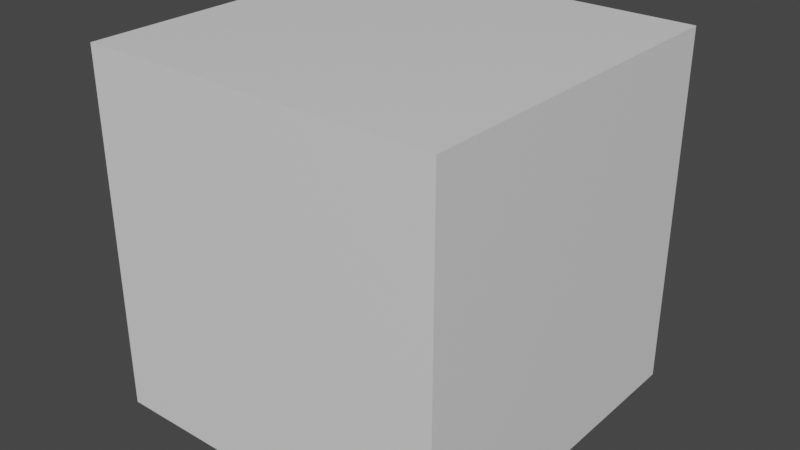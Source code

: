 # Source: animation.blend  (saved by Blender 2.92.15; exported with 4.5.12 LTS)
import bpy
from mathutils import Matrix  # noqa: F401  (used for matrix-valued properties, if any)

bpy.ops.wm.read_factory_settings(use_empty=True)
scene = bpy.context.scene
scene.name = 'Scene'

# ---- collections
col_collection = bpy.data.collections.new('Collection'); scene.collection.children.link(col_collection)

# ---- materials (node trees are filled in below, after node groups)
mat_material = bpy.data.materials.new('Material')
mat_material.alpha_threshold = 0.0
mat_material.use_transparent_shadow = False
mat_material.line_color = (0.0, 0.0, 0.0, 1.0)

# ---- material node trees
mat_material.use_nodes = True; mat_material.node_tree.nodes.clear()
_N = mat_material.node_tree.nodes; _L = mat_material.node_tree.links
n0 = _N.new('ShaderNodeOutputMaterial'); n0.name = 'Material Output'; n0.location = (300, 300)
n1 = _N.new('ShaderNodeBsdfPrincipled'); n1.name = 'Principled BSDF'; n1.location = (10, 300)
n1.distribution = 'GGX'
n1.subsurface_method = 'BURLEY'
n1.inputs[2].default_value = 0.4
n1.inputs[3].default_value = 1.45
n1.inputs[27].default_value = (0.0, 0.0, 0.0, 1.0)
n1.inputs[28].default_value = 1.0
_L.new(n1.outputs[0], n0.inputs[0])
n0.is_active_output = True

# ---- world
world_world = bpy.data.worlds.new('World'); scene.world = world_world
world_world.use_nodes = True; world_world.node_tree.nodes.clear()
_N = world_world.node_tree.nodes; _L = world_world.node_tree.links
n0 = _N.new('ShaderNodeOutputWorld'); n0.name = 'World Output'; n0.location = (300, 300)
n1 = _N.new('ShaderNodeBackground'); n1.name = 'Background'; n1.location = (10, 300)
n1.inputs[0].default_value = (0.05088, 0.05088, 0.05088, 1.0)
_L.new(n1.outputs[0], n0.inputs[0])
n0.is_active_output = True
world_world.color = (0.05088, 0.05088, 0.05088)
world_world.use_sun_shadow = False
world_world.sun_shadow_jitter_overblur = 0.0

# ---- meshes
me_cube = bpy.data.meshes.new('Cube')
me_cube.from_pydata([(1.0, 1.0, 1.0), (1.0, 1.0, -1.0), (1.0, -1.0, 1.0), (1.0, -1.0, -1.0), (-1.0, 1.0, 1.0), (-1.0, 1.0, -1.0), (-1.0, -1.0, 1.0), (-1.0, -1.0, -1.0)], [], [(0, 4, 6, 2), (3, 2, 6, 7), (7, 6, 4, 5), (5, 1, 3, 7), (1, 0, 2, 3), (5, 4, 0, 1)])
_uv = me_cube.uv_layers.new(name='UVMap')
_uv.uv.foreach_set('vector', [0.625, 0.5, 0.875, 0.5, 0.875, 0.75, 0.625, 0.75, 0.375, 0.75, 0.625, 0.75, 0.625, 1.0, 0.375, 1.0, 0.375, 0.0, 0.625, 0.0, 0.625, 0.25, 0.375, 0.25, 0.125, 0.5, 0.375, 0.5, 0.375, 0.75, 0.125, 0.75, 0.375, 0.5, 0.625, 0.5, 0.625, 0.75, 0.375, 0.75, 0.375, 0.25, 0.625, 0.25, 0.625, 0.5, 0.375, 0.5])
me_cube.materials.append(mat_material)
me_cube.use_remesh_preserve_volume = False
me_cube.use_remesh_preserve_attributes = False
me_cube.use_mirror_vertex_groups = False
me_cube.update()

# ---- objects
ob_cube = bpy.data.objects.new('Cube', me_cube)

# ---- transforms, parenting, visibility, modifiers, constraints
ob_cube.location = (0.0, 0.0, 1.282)
ob_cube.lock_rotations_4d = False
ob_cube.empty_display_type = 'ARROWS'
ob_cube.lineart.crease_threshold = 0.0

# ---- collection membership
col_collection.objects.link(ob_cube)

# ---- scene / render settings (as saved in the file)
scene.frame_start = 1; scene.frame_end = 200; scene.frame_set(124)
scene.render.engine = 'BLENDER_EEVEE_NEXT'
scene.render.fps = 60
scene.cycles.use_denoising = False
scene.cycles.samples = 128
scene.cycles.sampling_pattern = 'TABULATED_SOBOL'
scene.cycles.use_adaptive_sampling = False
scene.cycles.use_light_tree = False
scene.view_settings.view_transform = 'Filmic'
bpy.context.view_layer.update()

# ---- added for rendering (the .blend has no active camera and no usable light): camera, sun
cam_auto = bpy.data.cameras.new('AutoCamera')
cam_auto.lens = 50.0
cam_auto.sensor_width = 36.0
cam_auto.clip_end = 1000.0
ob_auto_camera = bpy.data.objects.new('AutoCamera', cam_auto)
scene.collection.objects.link(ob_auto_camera)
ob_auto_camera.location = (3.20507, -3.84609, 3.84633)
ob_auto_camera.rotation_euler = (1.09748, -7.21219e-08, 0.694738)
scene.camera = ob_auto_camera
light_auto_sun = bpy.data.lights.new('AutoSun', 'SUN')
light_auto_sun.energy = 3.0
light_auto_sun.angle = 0.0523599
ob_auto_sun = bpy.data.objects.new('AutoSun', light_auto_sun)
scene.collection.objects.link(ob_auto_sun)
ob_auto_sun.rotation_euler = (0.872665, 0.174533, 0.523599)
bpy.context.view_layer.update()
